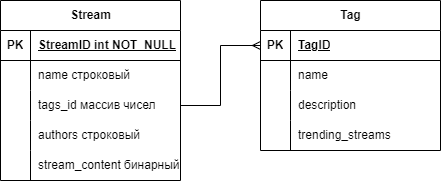

The diagram above was exported from draw.io. Its source (the exported page's mxGraphModel, read from the mxfile embedded in the PNG):
<mxGraphModel dx="743" dy="518" grid="1" gridSize="10" guides="1" tooltips="1" connect="1" arrows="1" fold="1" page="1" pageScale="1" pageWidth="850" pageHeight="1100" math="0" shadow="0" extFonts="Permanent Marker^https://fonts.googleapis.com/css?family=Permanent+Marker">
  <root>
    <mxCell id="0" />
    <mxCell id="1" parent="0" />
    <mxCell id="X_MkupHUCjyJRscuo8I2-1" value="Stream" style="shape=table;startSize=30;container=1;collapsible=1;childLayout=tableLayout;fixedRows=1;rowLines=0;fontStyle=1;align=center;resizeLast=1;html=1;" vertex="1" parent="1">
      <mxGeometry x="150" y="490" width="180" height="180" as="geometry" />
    </mxCell>
    <mxCell id="X_MkupHUCjyJRscuo8I2-2" value="" style="shape=tableRow;horizontal=0;startSize=0;swimlaneHead=0;swimlaneBody=0;fillColor=none;collapsible=0;dropTarget=0;points=[[0,0.5],[1,0.5]];portConstraint=eastwest;top=0;left=0;right=0;bottom=1;" vertex="1" parent="X_MkupHUCjyJRscuo8I2-1">
      <mxGeometry y="30" width="180" height="30" as="geometry" />
    </mxCell>
    <mxCell id="X_MkupHUCjyJRscuo8I2-3" value="PK" style="shape=partialRectangle;connectable=0;fillColor=none;top=0;left=0;bottom=0;right=0;fontStyle=1;overflow=hidden;whiteSpace=wrap;html=1;" vertex="1" parent="X_MkupHUCjyJRscuo8I2-2">
      <mxGeometry width="30" height="30" as="geometry">
        <mxRectangle width="30" height="30" as="alternateBounds" />
      </mxGeometry>
    </mxCell>
    <mxCell id="X_MkupHUCjyJRscuo8I2-4" value="StreamID int NOT_NULL" style="shape=partialRectangle;connectable=0;fillColor=none;top=0;left=0;bottom=0;right=0;align=left;spacingLeft=6;fontStyle=5;overflow=hidden;whiteSpace=wrap;html=1;" vertex="1" parent="X_MkupHUCjyJRscuo8I2-2">
      <mxGeometry x="30" width="150" height="30" as="geometry">
        <mxRectangle width="150" height="30" as="alternateBounds" />
      </mxGeometry>
    </mxCell>
    <mxCell id="X_MkupHUCjyJRscuo8I2-5" value="" style="shape=tableRow;horizontal=0;startSize=0;swimlaneHead=0;swimlaneBody=0;fillColor=none;collapsible=0;dropTarget=0;points=[[0,0.5],[1,0.5]];portConstraint=eastwest;top=0;left=0;right=0;bottom=0;" vertex="1" parent="X_MkupHUCjyJRscuo8I2-1">
      <mxGeometry y="60" width="180" height="30" as="geometry" />
    </mxCell>
    <mxCell id="X_MkupHUCjyJRscuo8I2-6" value="" style="shape=partialRectangle;connectable=0;fillColor=none;top=0;left=0;bottom=0;right=0;editable=1;overflow=hidden;whiteSpace=wrap;html=1;" vertex="1" parent="X_MkupHUCjyJRscuo8I2-5">
      <mxGeometry width="30" height="30" as="geometry">
        <mxRectangle width="30" height="30" as="alternateBounds" />
      </mxGeometry>
    </mxCell>
    <mxCell id="X_MkupHUCjyJRscuo8I2-7" value="name строковый" style="shape=partialRectangle;connectable=0;fillColor=none;top=0;left=0;bottom=0;right=0;align=left;spacingLeft=6;overflow=hidden;whiteSpace=wrap;html=1;" vertex="1" parent="X_MkupHUCjyJRscuo8I2-5">
      <mxGeometry x="30" width="150" height="30" as="geometry">
        <mxRectangle width="150" height="30" as="alternateBounds" />
      </mxGeometry>
    </mxCell>
    <mxCell id="X_MkupHUCjyJRscuo8I2-8" value="" style="shape=tableRow;horizontal=0;startSize=0;swimlaneHead=0;swimlaneBody=0;fillColor=none;collapsible=0;dropTarget=0;points=[[0,0.5],[1,0.5]];portConstraint=eastwest;top=0;left=0;right=0;bottom=0;" vertex="1" parent="X_MkupHUCjyJRscuo8I2-1">
      <mxGeometry y="90" width="180" height="30" as="geometry" />
    </mxCell>
    <mxCell id="X_MkupHUCjyJRscuo8I2-9" value="" style="shape=partialRectangle;connectable=0;fillColor=none;top=0;left=0;bottom=0;right=0;editable=1;overflow=hidden;whiteSpace=wrap;html=1;" vertex="1" parent="X_MkupHUCjyJRscuo8I2-8">
      <mxGeometry width="30" height="30" as="geometry">
        <mxRectangle width="30" height="30" as="alternateBounds" />
      </mxGeometry>
    </mxCell>
    <mxCell id="X_MkupHUCjyJRscuo8I2-10" value="tags_id массив чисел" style="shape=partialRectangle;connectable=0;fillColor=none;top=0;left=0;bottom=0;right=0;align=left;spacingLeft=6;overflow=hidden;whiteSpace=wrap;html=1;" vertex="1" parent="X_MkupHUCjyJRscuo8I2-8">
      <mxGeometry x="30" width="150" height="30" as="geometry">
        <mxRectangle width="150" height="30" as="alternateBounds" />
      </mxGeometry>
    </mxCell>
    <mxCell id="X_MkupHUCjyJRscuo8I2-11" value="" style="shape=tableRow;horizontal=0;startSize=0;swimlaneHead=0;swimlaneBody=0;fillColor=none;collapsible=0;dropTarget=0;points=[[0,0.5],[1,0.5]];portConstraint=eastwest;top=0;left=0;right=0;bottom=0;" vertex="1" parent="X_MkupHUCjyJRscuo8I2-1">
      <mxGeometry y="120" width="180" height="30" as="geometry" />
    </mxCell>
    <mxCell id="X_MkupHUCjyJRscuo8I2-12" value="" style="shape=partialRectangle;connectable=0;fillColor=none;top=0;left=0;bottom=0;right=0;editable=1;overflow=hidden;whiteSpace=wrap;html=1;" vertex="1" parent="X_MkupHUCjyJRscuo8I2-11">
      <mxGeometry width="30" height="30" as="geometry">
        <mxRectangle width="30" height="30" as="alternateBounds" />
      </mxGeometry>
    </mxCell>
    <mxCell id="X_MkupHUCjyJRscuo8I2-13" value="authors строковый" style="shape=partialRectangle;connectable=0;fillColor=none;top=0;left=0;bottom=0;right=0;align=left;spacingLeft=6;overflow=hidden;whiteSpace=wrap;html=1;" vertex="1" parent="X_MkupHUCjyJRscuo8I2-11">
      <mxGeometry x="30" width="150" height="30" as="geometry">
        <mxRectangle width="150" height="30" as="alternateBounds" />
      </mxGeometry>
    </mxCell>
    <mxCell id="X_MkupHUCjyJRscuo8I2-14" style="shape=tableRow;horizontal=0;startSize=0;swimlaneHead=0;swimlaneBody=0;fillColor=none;collapsible=0;dropTarget=0;points=[[0,0.5],[1,0.5]];portConstraint=eastwest;top=0;left=0;right=0;bottom=0;" vertex="1" parent="X_MkupHUCjyJRscuo8I2-1">
      <mxGeometry y="150" width="180" height="30" as="geometry" />
    </mxCell>
    <mxCell id="X_MkupHUCjyJRscuo8I2-15" style="shape=partialRectangle;connectable=0;fillColor=none;top=0;left=0;bottom=0;right=0;editable=1;overflow=hidden;whiteSpace=wrap;html=1;" vertex="1" parent="X_MkupHUCjyJRscuo8I2-14">
      <mxGeometry width="30" height="30" as="geometry">
        <mxRectangle width="30" height="30" as="alternateBounds" />
      </mxGeometry>
    </mxCell>
    <mxCell id="X_MkupHUCjyJRscuo8I2-16" value="stream_content бинарный" style="shape=partialRectangle;connectable=0;fillColor=none;top=0;left=0;bottom=0;right=0;align=left;spacingLeft=6;overflow=hidden;whiteSpace=wrap;html=1;" vertex="1" parent="X_MkupHUCjyJRscuo8I2-14">
      <mxGeometry x="30" width="150" height="30" as="geometry">
        <mxRectangle width="150" height="30" as="alternateBounds" />
      </mxGeometry>
    </mxCell>
    <mxCell id="X_MkupHUCjyJRscuo8I2-17" value="Tag" style="shape=table;startSize=30;container=1;collapsible=1;childLayout=tableLayout;fixedRows=1;rowLines=0;fontStyle=1;align=center;resizeLast=1;html=1;" vertex="1" parent="1">
      <mxGeometry x="410" y="490" width="180" height="150" as="geometry" />
    </mxCell>
    <mxCell id="X_MkupHUCjyJRscuo8I2-18" value="" style="shape=tableRow;horizontal=0;startSize=0;swimlaneHead=0;swimlaneBody=0;fillColor=none;collapsible=0;dropTarget=0;points=[[0,0.5],[1,0.5]];portConstraint=eastwest;top=0;left=0;right=0;bottom=1;" vertex="1" parent="X_MkupHUCjyJRscuo8I2-17">
      <mxGeometry y="30" width="180" height="30" as="geometry" />
    </mxCell>
    <mxCell id="X_MkupHUCjyJRscuo8I2-19" value="PK" style="shape=partialRectangle;connectable=0;fillColor=none;top=0;left=0;bottom=0;right=0;fontStyle=1;overflow=hidden;whiteSpace=wrap;html=1;" vertex="1" parent="X_MkupHUCjyJRscuo8I2-18">
      <mxGeometry width="30" height="30" as="geometry">
        <mxRectangle width="30" height="30" as="alternateBounds" />
      </mxGeometry>
    </mxCell>
    <mxCell id="X_MkupHUCjyJRscuo8I2-20" value="TagID" style="shape=partialRectangle;connectable=0;fillColor=none;top=0;left=0;bottom=0;right=0;align=left;spacingLeft=6;fontStyle=5;overflow=hidden;whiteSpace=wrap;html=1;" vertex="1" parent="X_MkupHUCjyJRscuo8I2-18">
      <mxGeometry x="30" width="150" height="30" as="geometry">
        <mxRectangle width="150" height="30" as="alternateBounds" />
      </mxGeometry>
    </mxCell>
    <mxCell id="X_MkupHUCjyJRscuo8I2-21" value="" style="shape=tableRow;horizontal=0;startSize=0;swimlaneHead=0;swimlaneBody=0;fillColor=none;collapsible=0;dropTarget=0;points=[[0,0.5],[1,0.5]];portConstraint=eastwest;top=0;left=0;right=0;bottom=0;" vertex="1" parent="X_MkupHUCjyJRscuo8I2-17">
      <mxGeometry y="60" width="180" height="30" as="geometry" />
    </mxCell>
    <mxCell id="X_MkupHUCjyJRscuo8I2-22" value="" style="shape=partialRectangle;connectable=0;fillColor=none;top=0;left=0;bottom=0;right=0;editable=1;overflow=hidden;whiteSpace=wrap;html=1;" vertex="1" parent="X_MkupHUCjyJRscuo8I2-21">
      <mxGeometry width="30" height="30" as="geometry">
        <mxRectangle width="30" height="30" as="alternateBounds" />
      </mxGeometry>
    </mxCell>
    <mxCell id="X_MkupHUCjyJRscuo8I2-23" value="name" style="shape=partialRectangle;connectable=0;fillColor=none;top=0;left=0;bottom=0;right=0;align=left;spacingLeft=6;overflow=hidden;whiteSpace=wrap;html=1;" vertex="1" parent="X_MkupHUCjyJRscuo8I2-21">
      <mxGeometry x="30" width="150" height="30" as="geometry">
        <mxRectangle width="150" height="30" as="alternateBounds" />
      </mxGeometry>
    </mxCell>
    <mxCell id="X_MkupHUCjyJRscuo8I2-24" value="" style="shape=tableRow;horizontal=0;startSize=0;swimlaneHead=0;swimlaneBody=0;fillColor=none;collapsible=0;dropTarget=0;points=[[0,0.5],[1,0.5]];portConstraint=eastwest;top=0;left=0;right=0;bottom=0;" vertex="1" parent="X_MkupHUCjyJRscuo8I2-17">
      <mxGeometry y="90" width="180" height="30" as="geometry" />
    </mxCell>
    <mxCell id="X_MkupHUCjyJRscuo8I2-25" value="" style="shape=partialRectangle;connectable=0;fillColor=none;top=0;left=0;bottom=0;right=0;editable=1;overflow=hidden;whiteSpace=wrap;html=1;" vertex="1" parent="X_MkupHUCjyJRscuo8I2-24">
      <mxGeometry width="30" height="30" as="geometry">
        <mxRectangle width="30" height="30" as="alternateBounds" />
      </mxGeometry>
    </mxCell>
    <mxCell id="X_MkupHUCjyJRscuo8I2-26" value="description" style="shape=partialRectangle;connectable=0;fillColor=none;top=0;left=0;bottom=0;right=0;align=left;spacingLeft=6;overflow=hidden;whiteSpace=wrap;html=1;" vertex="1" parent="X_MkupHUCjyJRscuo8I2-24">
      <mxGeometry x="30" width="150" height="30" as="geometry">
        <mxRectangle width="150" height="30" as="alternateBounds" />
      </mxGeometry>
    </mxCell>
    <mxCell id="X_MkupHUCjyJRscuo8I2-27" value="" style="shape=tableRow;horizontal=0;startSize=0;swimlaneHead=0;swimlaneBody=0;fillColor=none;collapsible=0;dropTarget=0;points=[[0,0.5],[1,0.5]];portConstraint=eastwest;top=0;left=0;right=0;bottom=0;" vertex="1" parent="X_MkupHUCjyJRscuo8I2-17">
      <mxGeometry y="120" width="180" height="30" as="geometry" />
    </mxCell>
    <mxCell id="X_MkupHUCjyJRscuo8I2-28" value="" style="shape=partialRectangle;connectable=0;fillColor=none;top=0;left=0;bottom=0;right=0;editable=1;overflow=hidden;whiteSpace=wrap;html=1;" vertex="1" parent="X_MkupHUCjyJRscuo8I2-27">
      <mxGeometry width="30" height="30" as="geometry">
        <mxRectangle width="30" height="30" as="alternateBounds" />
      </mxGeometry>
    </mxCell>
    <mxCell id="X_MkupHUCjyJRscuo8I2-29" value="trending_streams" style="shape=partialRectangle;connectable=0;fillColor=none;top=0;left=0;bottom=0;right=0;align=left;spacingLeft=6;overflow=hidden;whiteSpace=wrap;html=1;" vertex="1" parent="X_MkupHUCjyJRscuo8I2-27">
      <mxGeometry x="30" width="150" height="30" as="geometry">
        <mxRectangle width="150" height="30" as="alternateBounds" />
      </mxGeometry>
    </mxCell>
    <mxCell id="X_MkupHUCjyJRscuo8I2-30" style="edgeStyle=orthogonalEdgeStyle;rounded=0;orthogonalLoop=1;jettySize=auto;html=1;exitX=1;exitY=0.5;exitDx=0;exitDy=0;entryX=0;entryY=0.5;entryDx=0;entryDy=0;endArrow=ERmany;endFill=0;" edge="1" parent="1" source="X_MkupHUCjyJRscuo8I2-8" target="X_MkupHUCjyJRscuo8I2-18">
      <mxGeometry relative="1" as="geometry" />
    </mxCell>
  </root>
</mxGraphModel>